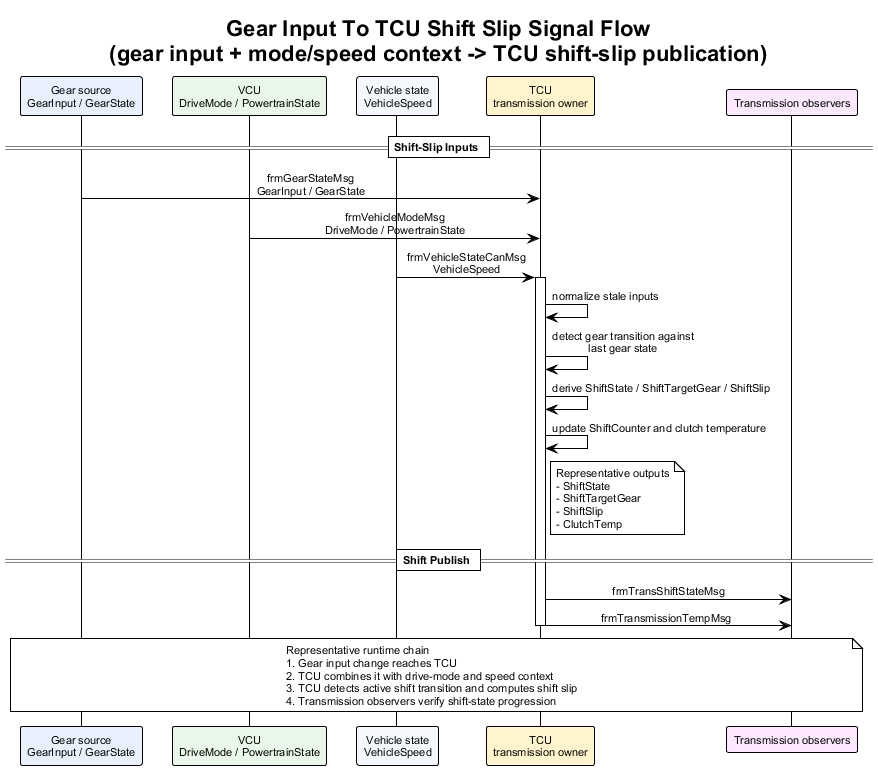

The diagram above was rendered by PlantUML. Its source (embedded in the PNG):
@startuml gear_input_to_tcu_shift_slip_signal_flow
!theme plain
skinparam backgroundColor #FFFFFF
skinparam defaultFontName Arial
skinparam defaultFontSize 11
skinparam sequenceMessageAlign center
skinparam responseMessageBelowArrow true

title Gear Input To TCU Shift Slip Signal Flow\n(gear input + mode/speed context -> TCU shift-slip publication)

participant "Gear source\nGearInput / GearState" as Gear #E8F0FE
participant "VCU\nDriveMode / PowertrainState" as VCU #E8F7E8
participant "Vehicle state\nVehicleSpeed" as Veh #F4F7FB
participant "TCU\ntransmission owner" as TCU #FFF4CC
participant "Transmission observers" as Obs #FCE8FF

== Shift-Slip Inputs ==

Gear -> TCU : frmGearStateMsg\nGearInput / GearState
VCU -> TCU : frmVehicleModeMsg\nDriveMode / PowertrainState
Veh -> TCU : frmVehicleStateCanMsg\nVehicleSpeed
activate TCU
TCU -> TCU : normalize stale inputs
TCU -> TCU : detect gear transition against\nlast gear state
TCU -> TCU : derive ShiftState / ShiftTargetGear / ShiftSlip
TCU -> TCU : update ShiftCounter and clutch temperature
note right of TCU
Representative outputs
- ShiftState
- ShiftTargetGear
- ShiftSlip
- ClutchTemp
end note

== Shift Publish ==

TCU -> Obs : frmTransShiftStateMsg
TCU -> Obs : frmTransmissionTempMsg
deactivate TCU

note over Gear, Obs
Representative runtime chain
1. Gear input change reaches TCU
2. TCU combines it with drive-mode and speed context
3. TCU detects active shift transition and computes shift slip
4. Transmission observers verify shift-state progression
end note

@enduml